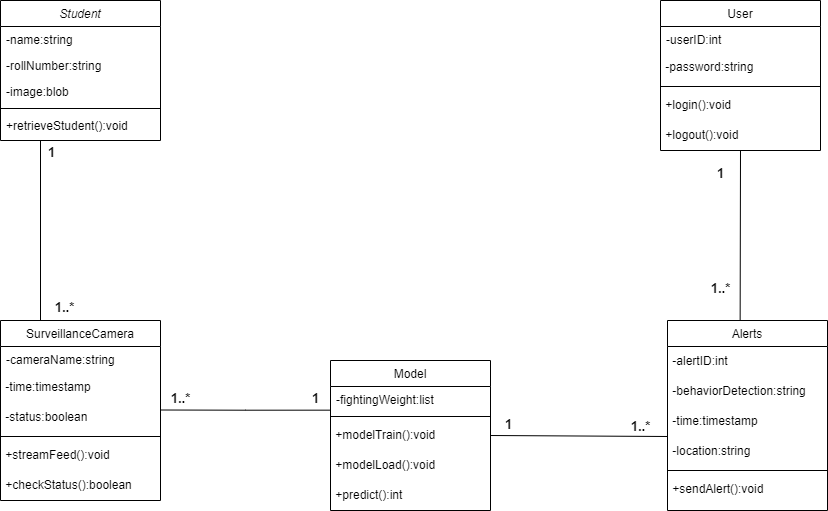

The diagram above was exported from draw.io. Its source (the exported page's mxGraphModel, read from the mxfile embedded in the PNG):
<mxGraphModel dx="1221" dy="1992" grid="1" gridSize="10" guides="1" tooltips="1" connect="1" arrows="1" fold="1" page="1" pageScale="1" pageWidth="827" pageHeight="1169" math="0" shadow="0">
  <root>
    <mxCell id="WIyWlLk6GJQsqaUBKTNV-0" />
    <mxCell id="WIyWlLk6GJQsqaUBKTNV-1" parent="WIyWlLk6GJQsqaUBKTNV-0" />
    <mxCell id="zkfFHV4jXpPFQw0GAbJ--0" value="Student" style="swimlane;fontStyle=2;align=center;verticalAlign=top;childLayout=stackLayout;horizontal=1;startSize=26;horizontalStack=0;resizeParent=1;resizeLast=0;collapsible=1;marginBottom=0;rounded=0;shadow=0;strokeWidth=1;" parent="WIyWlLk6GJQsqaUBKTNV-1" vertex="1">
      <mxGeometry y="-40" width="160" height="140" as="geometry">
        <mxRectangle x="230" y="140" width="160" height="26" as="alternateBounds" />
      </mxGeometry>
    </mxCell>
    <mxCell id="zkfFHV4jXpPFQw0GAbJ--1" value="-name:string" style="text;align=left;verticalAlign=top;spacingLeft=4;spacingRight=4;overflow=hidden;rotatable=0;points=[[0,0.5],[1,0.5]];portConstraint=eastwest;" parent="zkfFHV4jXpPFQw0GAbJ--0" vertex="1">
      <mxGeometry y="26" width="160" height="26" as="geometry" />
    </mxCell>
    <mxCell id="zkfFHV4jXpPFQw0GAbJ--2" value="-rollNumber:string" style="text;align=left;verticalAlign=top;spacingLeft=4;spacingRight=4;overflow=hidden;rotatable=0;points=[[0,0.5],[1,0.5]];portConstraint=eastwest;rounded=0;shadow=0;html=0;" parent="zkfFHV4jXpPFQw0GAbJ--0" vertex="1">
      <mxGeometry y="52" width="160" height="26" as="geometry" />
    </mxCell>
    <mxCell id="zkfFHV4jXpPFQw0GAbJ--3" value="-image:blob" style="text;align=left;verticalAlign=top;spacingLeft=4;spacingRight=4;overflow=hidden;rotatable=0;points=[[0,0.5],[1,0.5]];portConstraint=eastwest;rounded=0;shadow=0;html=0;" parent="zkfFHV4jXpPFQw0GAbJ--0" vertex="1">
      <mxGeometry y="78" width="160" height="26" as="geometry" />
    </mxCell>
    <mxCell id="zkfFHV4jXpPFQw0GAbJ--4" value="" style="line;html=1;strokeWidth=1;align=left;verticalAlign=middle;spacingTop=-1;spacingLeft=3;spacingRight=3;rotatable=0;labelPosition=right;points=[];portConstraint=eastwest;" parent="zkfFHV4jXpPFQw0GAbJ--0" vertex="1">
      <mxGeometry y="104" width="160" height="8" as="geometry" />
    </mxCell>
    <mxCell id="zkfFHV4jXpPFQw0GAbJ--5" value="+retrieveStudent():void" style="text;align=left;verticalAlign=top;spacingLeft=4;spacingRight=4;overflow=hidden;rotatable=0;points=[[0,0.5],[1,0.5]];portConstraint=eastwest;" parent="zkfFHV4jXpPFQw0GAbJ--0" vertex="1">
      <mxGeometry y="112" width="160" height="26" as="geometry" />
    </mxCell>
    <mxCell id="zkfFHV4jXpPFQw0GAbJ--13" value="User" style="swimlane;fontStyle=0;align=center;verticalAlign=top;childLayout=stackLayout;horizontal=1;startSize=26;horizontalStack=0;resizeParent=1;resizeLast=0;collapsible=1;marginBottom=0;rounded=0;shadow=0;strokeWidth=1;" parent="WIyWlLk6GJQsqaUBKTNV-1" vertex="1">
      <mxGeometry x="660" y="-40" width="160" height="150" as="geometry">
        <mxRectangle x="340" y="380" width="170" height="26" as="alternateBounds" />
      </mxGeometry>
    </mxCell>
    <mxCell id="zkfFHV4jXpPFQw0GAbJ--14" value="-userID:int" style="text;align=left;verticalAlign=top;spacingLeft=4;spacingRight=4;overflow=hidden;rotatable=0;points=[[0,0.5],[1,0.5]];portConstraint=eastwest;" parent="zkfFHV4jXpPFQw0GAbJ--13" vertex="1">
      <mxGeometry y="26" width="160" height="26" as="geometry" />
    </mxCell>
    <mxCell id="V8adljK5KtpFiUTfbimr-7" value="&amp;nbsp;-password:string" style="text;html=1;align=left;verticalAlign=middle;whiteSpace=wrap;rounded=0;" parent="zkfFHV4jXpPFQw0GAbJ--13" vertex="1">
      <mxGeometry y="52" width="160" height="30" as="geometry" />
    </mxCell>
    <mxCell id="zkfFHV4jXpPFQw0GAbJ--15" value="" style="line;html=1;strokeWidth=1;align=left;verticalAlign=middle;spacingTop=-1;spacingLeft=3;spacingRight=3;rotatable=0;labelPosition=right;points=[];portConstraint=eastwest;" parent="zkfFHV4jXpPFQw0GAbJ--13" vertex="1">
      <mxGeometry y="82" width="160" height="8" as="geometry" />
    </mxCell>
    <mxCell id="V8adljK5KtpFiUTfbimr-9" value="&amp;nbsp;+login():void" style="text;html=1;align=left;verticalAlign=middle;whiteSpace=wrap;rounded=0;" parent="zkfFHV4jXpPFQw0GAbJ--13" vertex="1">
      <mxGeometry y="90" width="160" height="30" as="geometry" />
    </mxCell>
    <mxCell id="V8adljK5KtpFiUTfbimr-10" value="&amp;nbsp;+logout():void" style="text;html=1;align=left;verticalAlign=middle;whiteSpace=wrap;rounded=0;" parent="zkfFHV4jXpPFQw0GAbJ--13" vertex="1">
      <mxGeometry y="120" width="160" height="30" as="geometry" />
    </mxCell>
    <mxCell id="zkfFHV4jXpPFQw0GAbJ--17" value="Alerts" style="swimlane;fontStyle=0;align=center;verticalAlign=top;childLayout=stackLayout;horizontal=1;startSize=26;horizontalStack=0;resizeParent=1;resizeLast=0;collapsible=1;marginBottom=0;rounded=0;shadow=0;strokeWidth=1;" parent="WIyWlLk6GJQsqaUBKTNV-1" vertex="1">
      <mxGeometry x="667" y="280" width="160" height="190" as="geometry">
        <mxRectangle x="508" y="120" width="160" height="26" as="alternateBounds" />
      </mxGeometry>
    </mxCell>
    <mxCell id="V8adljK5KtpFiUTfbimr-1" value="&amp;nbsp;-alertID:int" style="text;strokeColor=none;align=left;fillColor=none;html=1;verticalAlign=middle;whiteSpace=wrap;rounded=0;" parent="zkfFHV4jXpPFQw0GAbJ--17" vertex="1">
      <mxGeometry y="26" width="160" height="30" as="geometry" />
    </mxCell>
    <mxCell id="V8adljK5KtpFiUTfbimr-2" value="&amp;nbsp;-behaviorDetection:string" style="text;html=1;align=left;verticalAlign=middle;whiteSpace=wrap;rounded=0;" parent="zkfFHV4jXpPFQw0GAbJ--17" vertex="1">
      <mxGeometry y="56" width="160" height="30" as="geometry" />
    </mxCell>
    <mxCell id="V8adljK5KtpFiUTfbimr-3" value="&amp;nbsp;-time:timestamp" style="text;html=1;align=left;verticalAlign=middle;whiteSpace=wrap;rounded=0;" parent="zkfFHV4jXpPFQw0GAbJ--17" vertex="1">
      <mxGeometry y="86" width="160" height="30" as="geometry" />
    </mxCell>
    <mxCell id="V8adljK5KtpFiUTfbimr-4" value="&amp;nbsp;-location:string" style="text;html=1;align=left;verticalAlign=middle;whiteSpace=wrap;rounded=0;" parent="zkfFHV4jXpPFQw0GAbJ--17" vertex="1">
      <mxGeometry y="116" width="160" height="30" as="geometry" />
    </mxCell>
    <mxCell id="zkfFHV4jXpPFQw0GAbJ--23" value="" style="line;html=1;strokeWidth=1;align=left;verticalAlign=middle;spacingTop=-1;spacingLeft=3;spacingRight=3;rotatable=0;labelPosition=right;points=[];portConstraint=eastwest;" parent="zkfFHV4jXpPFQw0GAbJ--17" vertex="1">
      <mxGeometry y="146" width="160" height="8" as="geometry" />
    </mxCell>
    <mxCell id="V8adljK5KtpFiUTfbimr-6" value="&amp;nbsp;+sendAlert():void" style="text;html=1;align=left;verticalAlign=middle;whiteSpace=wrap;rounded=0;" parent="zkfFHV4jXpPFQw0GAbJ--17" vertex="1">
      <mxGeometry y="154" width="160" height="30" as="geometry" />
    </mxCell>
    <mxCell id="Yn0IiCkMxxXbQOFD2_Qi-37" style="rounded=0;orthogonalLoop=1;jettySize=auto;html=1;endArrow=none;endFill=0;exitX=1;exitY=0.5;exitDx=0;exitDy=0;entryX=0;entryY=1;entryDx=0;entryDy=0;" parent="WIyWlLk6GJQsqaUBKTNV-1" source="V8adljK5KtpFiUTfbimr-43" target="V8adljK5KtpFiUTfbimr-3" edge="1">
      <mxGeometry relative="1" as="geometry">
        <mxPoint x="620" y="710" as="sourcePoint" />
        <mxPoint x="660" y="330" as="targetPoint" />
      </mxGeometry>
    </mxCell>
    <mxCell id="Yn0IiCkMxxXbQOFD2_Qi-38" value="&lt;b&gt;&lt;font style=&quot;font-size: 13px;&quot;&gt;1&lt;/font&gt;&lt;/b&gt;" style="edgeLabel;html=1;align=center;verticalAlign=middle;resizable=0;points=[];" parent="Yn0IiCkMxxXbQOFD2_Qi-37" vertex="1" connectable="0">
      <mxGeometry x="-0.8675" relative="1" as="geometry">
        <mxPoint x="6" y="-12" as="offset" />
      </mxGeometry>
    </mxCell>
    <mxCell id="Yn0IiCkMxxXbQOFD2_Qi-39" value="&lt;b&gt;&lt;font style=&quot;font-size: 13px;&quot;&gt;1..*&lt;/font&gt;&lt;/b&gt;" style="edgeLabel;html=1;align=center;verticalAlign=middle;resizable=0;points=[];" parent="Yn0IiCkMxxXbQOFD2_Qi-37" vertex="1" connectable="0">
      <mxGeometry x="0.7349" y="-2" relative="1" as="geometry">
        <mxPoint x="-4" y="-12" as="offset" />
      </mxGeometry>
    </mxCell>
    <mxCell id="V8adljK5KtpFiUTfbimr-36" value="SurveillanceCamera" style="swimlane;fontStyle=0;align=center;verticalAlign=top;childLayout=stackLayout;horizontal=1;startSize=26;horizontalStack=0;resizeParent=1;resizeLast=0;collapsible=1;marginBottom=0;rounded=0;shadow=0;strokeWidth=1;" parent="WIyWlLk6GJQsqaUBKTNV-1" vertex="1">
      <mxGeometry y="280" width="160" height="180" as="geometry">
        <mxRectangle x="340" y="380" width="170" height="26" as="alternateBounds" />
      </mxGeometry>
    </mxCell>
    <mxCell id="V8adljK5KtpFiUTfbimr-37" value="-cameraName:string" style="text;align=left;verticalAlign=top;spacingLeft=4;spacingRight=4;overflow=hidden;rotatable=0;points=[[0,0.5],[1,0.5]];portConstraint=eastwest;" parent="V8adljK5KtpFiUTfbimr-36" vertex="1">
      <mxGeometry y="26" width="160" height="26" as="geometry" />
    </mxCell>
    <mxCell id="V8adljK5KtpFiUTfbimr-39" value="&amp;nbsp;-time:timestamp" style="text;html=1;align=left;verticalAlign=middle;whiteSpace=wrap;rounded=0;" parent="V8adljK5KtpFiUTfbimr-36" vertex="1">
      <mxGeometry y="52" width="160" height="30" as="geometry" />
    </mxCell>
    <mxCell id="V8adljK5KtpFiUTfbimr-56" value="&amp;nbsp;-status:boolean" style="text;html=1;align=left;verticalAlign=middle;whiteSpace=wrap;rounded=0;" parent="V8adljK5KtpFiUTfbimr-36" vertex="1">
      <mxGeometry y="82" width="160" height="30" as="geometry" />
    </mxCell>
    <mxCell id="V8adljK5KtpFiUTfbimr-40" value="" style="line;html=1;strokeWidth=1;align=left;verticalAlign=middle;spacingTop=-1;spacingLeft=3;spacingRight=3;rotatable=0;labelPosition=right;points=[];portConstraint=eastwest;" parent="V8adljK5KtpFiUTfbimr-36" vertex="1">
      <mxGeometry y="112" width="160" height="8" as="geometry" />
    </mxCell>
    <mxCell id="V8adljK5KtpFiUTfbimr-41" value="&amp;nbsp;+streamFeed():void" style="text;html=1;align=left;verticalAlign=middle;whiteSpace=wrap;rounded=0;" parent="V8adljK5KtpFiUTfbimr-36" vertex="1">
      <mxGeometry y="120" width="160" height="30" as="geometry" />
    </mxCell>
    <mxCell id="V8adljK5KtpFiUTfbimr-57" value="&amp;nbsp;+checkStatus():boolean" style="text;html=1;align=left;verticalAlign=middle;whiteSpace=wrap;rounded=0;" parent="V8adljK5KtpFiUTfbimr-36" vertex="1">
      <mxGeometry y="150" width="160" height="30" as="geometry" />
    </mxCell>
    <mxCell id="Yn0IiCkMxxXbQOFD2_Qi-20" style="rounded=0;orthogonalLoop=1;jettySize=auto;html=1;entryX=1;entryY=0.25;entryDx=0;entryDy=0;endArrow=none;endFill=0;endSize=16;exitX=0.002;exitY=0.91;exitDx=0;exitDy=0;exitPerimeter=0;edgeStyle=orthogonalEdgeStyle;" parent="WIyWlLk6GJQsqaUBKTNV-1" source="V8adljK5KtpFiUTfbimr-44" target="V8adljK5KtpFiUTfbimr-56" edge="1">
      <mxGeometry relative="1" as="geometry">
        <mxPoint x="40" y="710" as="sourcePoint" />
      </mxGeometry>
    </mxCell>
    <mxCell id="Yn0IiCkMxxXbQOFD2_Qi-21" value="&lt;b&gt;&lt;font style=&quot;font-size: 13px;&quot;&gt;1&lt;/font&gt;&lt;/b&gt;" style="edgeLabel;html=1;align=center;verticalAlign=middle;resizable=0;points=[];" parent="Yn0IiCkMxxXbQOFD2_Qi-20" vertex="1" connectable="0">
      <mxGeometry x="-0.8427" relative="1" as="geometry">
        <mxPoint x="-3" y="-12" as="offset" />
      </mxGeometry>
    </mxCell>
    <mxCell id="Yn0IiCkMxxXbQOFD2_Qi-22" value="&lt;b&gt;&lt;font style=&quot;font-size: 13px;&quot;&gt;1..*&lt;/font&gt;&lt;/b&gt;" style="edgeLabel;html=1;align=center;verticalAlign=middle;resizable=0;points=[];" parent="Yn0IiCkMxxXbQOFD2_Qi-20" vertex="1" connectable="0">
      <mxGeometry x="0.6935" relative="1" as="geometry">
        <mxPoint x="-7" y="-12" as="offset" />
      </mxGeometry>
    </mxCell>
    <mxCell id="V8adljK5KtpFiUTfbimr-43" value="Model" style="swimlane;fontStyle=0;align=center;verticalAlign=top;childLayout=stackLayout;horizontal=1;startSize=26;horizontalStack=0;resizeParent=1;resizeLast=0;collapsible=1;marginBottom=0;rounded=0;shadow=0;strokeWidth=1;" parent="WIyWlLk6GJQsqaUBKTNV-1" vertex="1">
      <mxGeometry x="330" y="320" width="160" height="150" as="geometry">
        <mxRectangle x="340" y="380" width="170" height="26" as="alternateBounds" />
      </mxGeometry>
    </mxCell>
    <mxCell id="V8adljK5KtpFiUTfbimr-44" value="-fightingWeight:list" style="text;align=left;verticalAlign=top;spacingLeft=4;spacingRight=4;overflow=hidden;rotatable=0;points=[[0,0.5],[1,0.5]];portConstraint=eastwest;" parent="V8adljK5KtpFiUTfbimr-43" vertex="1">
      <mxGeometry y="26" width="160" height="26" as="geometry" />
    </mxCell>
    <mxCell id="V8adljK5KtpFiUTfbimr-46" value="" style="line;html=1;strokeWidth=1;align=left;verticalAlign=middle;spacingTop=-1;spacingLeft=3;spacingRight=3;rotatable=0;labelPosition=right;points=[];portConstraint=eastwest;" parent="V8adljK5KtpFiUTfbimr-43" vertex="1">
      <mxGeometry y="52" width="160" height="8" as="geometry" />
    </mxCell>
    <mxCell id="V8adljK5KtpFiUTfbimr-49" value="&amp;nbsp;+modelTrain():void" style="text;html=1;align=left;verticalAlign=middle;whiteSpace=wrap;rounded=0;" parent="V8adljK5KtpFiUTfbimr-43" vertex="1">
      <mxGeometry y="60" width="160" height="30" as="geometry" />
    </mxCell>
    <mxCell id="kvr_Qh4wIs-FxR4q1Ktv-0" value="&amp;nbsp;+modelLoad():void" style="text;html=1;align=left;verticalAlign=middle;whiteSpace=wrap;rounded=0;" parent="V8adljK5KtpFiUTfbimr-43" vertex="1">
      <mxGeometry y="90" width="160" height="30" as="geometry" />
    </mxCell>
    <mxCell id="kvr_Qh4wIs-FxR4q1Ktv-1" value="&amp;nbsp;+predict():int" style="text;html=1;align=left;verticalAlign=middle;whiteSpace=wrap;rounded=0;" parent="V8adljK5KtpFiUTfbimr-43" vertex="1">
      <mxGeometry y="120" width="160" height="30" as="geometry" />
    </mxCell>
    <mxCell id="Yn0IiCkMxxXbQOFD2_Qi-8" style="rounded=0;orthogonalLoop=1;jettySize=auto;html=1;exitX=0.5;exitY=1;exitDx=0;exitDy=0;endArrow=none;endFill=0;entryX=0.454;entryY=0.002;entryDx=0;entryDy=0;entryPerimeter=0;" parent="WIyWlLk6GJQsqaUBKTNV-1" source="V8adljK5KtpFiUTfbimr-10" target="zkfFHV4jXpPFQw0GAbJ--17" edge="1">
      <mxGeometry relative="1" as="geometry">
        <mxPoint x="740" y="260" as="targetPoint" />
        <mxPoint x="740" y="140" as="sourcePoint" />
      </mxGeometry>
    </mxCell>
    <mxCell id="Yn0IiCkMxxXbQOFD2_Qi-11" value="&lt;b style=&quot;font-size: 13px;&quot;&gt;1&lt;/b&gt;" style="edgeLabel;html=1;align=center;verticalAlign=middle;resizable=0;points=[];fontSize=13;" parent="Yn0IiCkMxxXbQOFD2_Qi-8" vertex="1" connectable="0">
      <mxGeometry x="-0.6607" y="2" relative="1" as="geometry">
        <mxPoint x="-22" y="-7" as="offset" />
      </mxGeometry>
    </mxCell>
    <mxCell id="Yn0IiCkMxxXbQOFD2_Qi-13" value="&lt;b&gt;&lt;font style=&quot;font-size: 13px;&quot;&gt;1..*&lt;/font&gt;&lt;/b&gt;" style="edgeLabel;html=1;align=center;verticalAlign=middle;resizable=0;points=[];" parent="Yn0IiCkMxxXbQOFD2_Qi-8" vertex="1" connectable="0">
      <mxGeometry x="0.6071" y="1" relative="1" as="geometry">
        <mxPoint x="-21" as="offset" />
      </mxGeometry>
    </mxCell>
    <mxCell id="Yn0IiCkMxxXbQOFD2_Qi-34" style="rounded=0;orthogonalLoop=1;jettySize=auto;html=1;entryX=0.25;entryY=0;entryDx=0;entryDy=0;endArrow=none;endFill=0;exitX=0.25;exitY=1;exitDx=0;exitDy=0;" parent="WIyWlLk6GJQsqaUBKTNV-1" source="zkfFHV4jXpPFQw0GAbJ--0" target="V8adljK5KtpFiUTfbimr-36" edge="1">
      <mxGeometry relative="1" as="geometry">
        <mxPoint x="370" y="190" as="sourcePoint" />
        <mxPoint x="270" y="385" as="targetPoint" />
      </mxGeometry>
    </mxCell>
    <mxCell id="Yn0IiCkMxxXbQOFD2_Qi-35" value="&lt;b&gt;&lt;font style=&quot;font-size: 13px;&quot;&gt;1&lt;/font&gt;&lt;/b&gt;" style="edgeLabel;html=1;align=center;verticalAlign=middle;resizable=0;points=[];" parent="Yn0IiCkMxxXbQOFD2_Qi-34" vertex="1" connectable="0">
      <mxGeometry x="-0.9205" y="-1" relative="1" as="geometry">
        <mxPoint x="11" y="4" as="offset" />
      </mxGeometry>
    </mxCell>
    <mxCell id="Yn0IiCkMxxXbQOFD2_Qi-36" value="&lt;b&gt;&lt;font style=&quot;font-size: 13px;&quot;&gt;1..*&lt;/font&gt;&lt;/b&gt;" style="edgeLabel;html=1;align=center;verticalAlign=middle;resizable=0;points=[];" parent="Yn0IiCkMxxXbQOFD2_Qi-34" vertex="1" connectable="0">
      <mxGeometry x="0.7541" relative="1" as="geometry">
        <mxPoint x="23" y="8" as="offset" />
      </mxGeometry>
    </mxCell>
  </root>
</mxGraphModel>